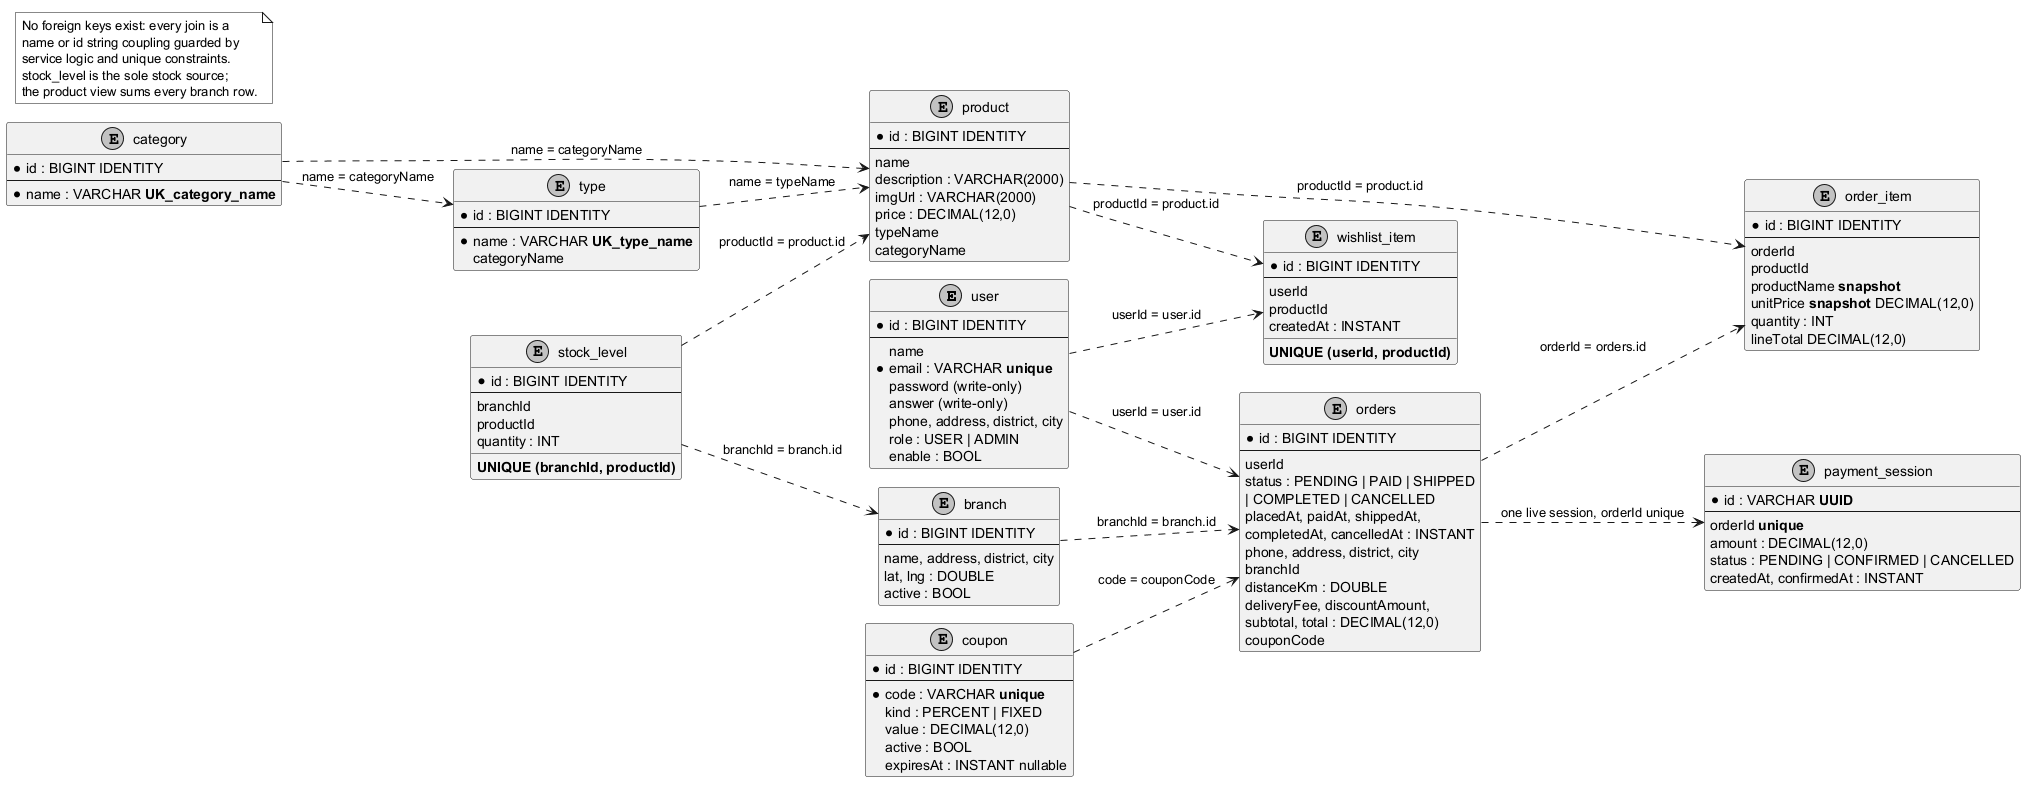

The diagram above was rendered by PlantUML. Its source (embedded in the PNG):
@startuml data-model
!pragma layout smetana
skinparam monochrome true
skinparam shadowing false
skinparam linetype ortho
left to right direction

entity "user" as user {
	* id : BIGINT IDENTITY
	--
	name
	* email : VARCHAR **unique**
	password (write-only)
	answer (write-only)
	phone, address, district, city
	role : USER | ADMIN
	enable : BOOL
}

entity "category" as category {
	* id : BIGINT IDENTITY
	--
	* name : VARCHAR **UK_category_name**
}

entity "type" as type {
	* id : BIGINT IDENTITY
	--
	* name : VARCHAR **UK_type_name**
	categoryName
}

entity "product" as product {
	* id : BIGINT IDENTITY
	--
	name
	description : VARCHAR(2000)
	imgUrl : VARCHAR(2000)
	price : DECIMAL(12,0)
	typeName
	categoryName
}

entity "branch" as branch {
	* id : BIGINT IDENTITY
	--
	name, address, district, city
	lat, lng : DOUBLE
	active : BOOL
}

entity "stock_level" as stock {
	* id : BIGINT IDENTITY
	--
	branchId
	productId
	quantity : INT
	__
	**UNIQUE (branchId, productId)**
}

entity "orders" as orders {
	* id : BIGINT IDENTITY
	--
	userId
	status : PENDING | PAID | SHIPPED\n| COMPLETED | CANCELLED
	placedAt, paidAt, shippedAt,\ncompletedAt, cancelledAt : INSTANT
	phone, address, district, city
	branchId
	distanceKm : DOUBLE
	deliveryFee, discountAmount,\nsubtotal, total : DECIMAL(12,0)
	couponCode
}

entity "order_item" as item {
	* id : BIGINT IDENTITY
	--
	orderId
	productId
	productName **snapshot**
	unitPrice **snapshot** DECIMAL(12,0)
	quantity : INT
	lineTotal DECIMAL(12,0)
}

entity "coupon" as coupon {
	* id : BIGINT IDENTITY
	--
	* code : VARCHAR **unique**
	kind : PERCENT | FIXED
	value : DECIMAL(12,0)
	active : BOOL
	expiresAt : INSTANT nullable
}

entity "wishlist_item" as wishlist {
	* id : BIGINT IDENTITY
	--
	userId
	productId
	createdAt : INSTANT
	__
	**UNIQUE (userId, productId)**
}

entity "payment_session" as payment {
	* id : VARCHAR **UUID**
	--
	orderId **unique**
	amount : DECIMAL(12,0)
	status : PENDING | CONFIRMED | CANCELLED
	createdAt, confirmedAt : INSTANT
}

user ..> orders : userId = user.id
branch ..> orders : branchId = branch.id
orders ..> item : orderId = orders.id
product ..> item : productId = product.id
stock ..> branch : branchId = branch.id
stock ..> product : productId = product.id
category ..> product : name = categoryName
type ..> product : name = typeName
category ..> type : name = categoryName
coupon ..> orders : code = couponCode
user ..> wishlist : userId = user.id
product ..> wishlist : productId = product.id
orders ..> payment : one live session, orderId unique

note as coupling
	No foreign keys exist: every join is a
	name or id string coupling guarded by
	service logic and unique constraints.
	stock_level is the sole stock source;
	the product view sums every branch row.
end note
@enduml